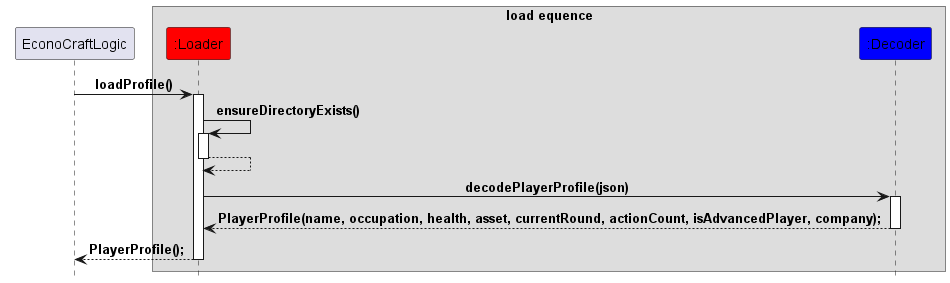

The diagram above was rendered by PlantUML. Its source (embedded in the PNG):
@startuml
!include Style.puml

participant "EconoCraftLogic" as econocraftlogic
box "load equence"
participant ":Loader" as loader #Red
participant ":Decoder" as decoder #Blue
end box

econocraftlogic -> loader : loadProfile()
activate loader

loader -> loader : ensureDirectoryExists()
activate loader
return

loader -> decoder : decodePlayerProfile(json)
activate decoder
return PlayerProfile(name, occupation, health, asset, currentRound, actionCount, isAdvancedPlayer, company);

return PlayerProfile();
@enduml